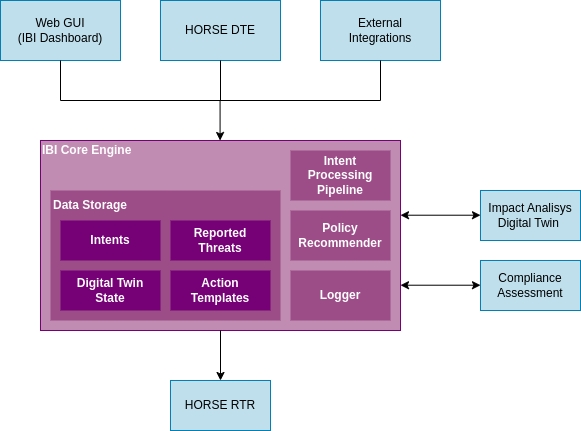

The diagram above was exported from draw.io. Its source (the exported page's mxGraphModel, read from the mxfile embedded in the PNG):
<mxGraphModel dx="1114" dy="870" grid="1" gridSize="10" guides="1" tooltips="1" connect="1" arrows="1" fold="1" page="1" pageScale="1" pageWidth="827" pageHeight="1169" math="0" shadow="0">
  <root>
    <mxCell id="0" />
    <mxCell id="1" parent="0" />
    <mxCell id="2" value="" style="rounded=0;whiteSpace=wrap;html=1;fillColor=#C18CB2;fontColor=#FFFFFF;strokeColor=#760076;" vertex="1" parent="1">
      <mxGeometry x="120" y="200" width="360" height="190" as="geometry" />
    </mxCell>
    <mxCell id="3" value="Web GUI&lt;div&gt;(IBI Dashboard)&lt;/div&gt;" style="rounded=0;whiteSpace=wrap;html=1;fillColor=#BFDFEC;strokeColor=#0080B4;align=center;verticalAlign=middle;fontFamily=Helvetica;fontSize=12;fontColor=default;" vertex="1" parent="1">
      <mxGeometry x="80" y="60" width="120" height="60" as="geometry" />
    </mxCell>
    <mxCell id="4" value="HORSE DTE" style="rounded=0;whiteSpace=wrap;html=1;fillColor=#BFDFEC;strokeColor=#0080B4;align=center;verticalAlign=middle;fontFamily=Helvetica;fontSize=12;fontColor=default;" vertex="1" parent="1">
      <mxGeometry x="240" y="60" width="120" height="60" as="geometry" />
    </mxCell>
    <mxCell id="5" value="External&lt;div&gt;Integrations&lt;/div&gt;" style="rounded=0;whiteSpace=wrap;html=1;fillColor=#BFDFEC;strokeColor=#0080B4;align=center;verticalAlign=middle;fontFamily=Helvetica;fontSize=12;fontColor=default;" vertex="1" parent="1">
      <mxGeometry x="400" y="60" width="120" height="60" as="geometry" />
    </mxCell>
    <mxCell id="6" value="&lt;b&gt;IBI Core Engine&lt;/b&gt;" style="text;html=1;align=left;verticalAlign=middle;whiteSpace=wrap;rounded=0;fontColor=#FFFFFF;strokeColor=none;" vertex="1" parent="1">
      <mxGeometry x="120" y="200" width="100" height="20" as="geometry" />
    </mxCell>
    <mxCell id="7" value="&lt;b&gt;Intent Processing Pipeline&lt;/b&gt;" style="rounded=0;whiteSpace=wrap;html=1;fillColor=#9C4D88;fontColor=#FFFFFF;strokeColor=none;align=center;verticalAlign=middle;fontFamily=Helvetica;fontSize=12;" vertex="1" parent="1">
      <mxGeometry x="370" y="210" width="100" height="50" as="geometry" />
    </mxCell>
    <mxCell id="8" value="&lt;b&gt;Policy&lt;/b&gt;&lt;div&gt;&lt;b&gt;Recommender&lt;/b&gt;&lt;/div&gt;" style="rounded=0;whiteSpace=wrap;html=1;fillColor=#9C4D88;fontColor=#FFFFFF;strokeColor=none;align=center;verticalAlign=middle;fontFamily=Helvetica;fontSize=12;" vertex="1" parent="1">
      <mxGeometry x="370" y="270" width="100" height="50" as="geometry" />
    </mxCell>
    <mxCell id="9" value="&lt;b&gt;Logger&lt;/b&gt;" style="rounded=0;whiteSpace=wrap;html=1;fillColor=#9C4D88;fontColor=#FFFFFF;strokeColor=none;align=center;verticalAlign=middle;fontFamily=Helvetica;fontSize=12;" vertex="1" parent="1">
      <mxGeometry x="370" y="330" width="100" height="50" as="geometry" />
    </mxCell>
    <mxCell id="10" value="" style="rounded=0;whiteSpace=wrap;html=1;fillColor=#9C4D88;fontColor=#FFFFFF;strokeColor=none;" vertex="1" parent="1">
      <mxGeometry x="130" y="250" width="230" height="130" as="geometry" />
    </mxCell>
    <mxCell id="11" value="&lt;b&gt;Intents&lt;/b&gt;" style="rounded=0;whiteSpace=wrap;html=1;strokeColor=none;fillColor=#760076;fontColor=#FFFFFF;" vertex="1" parent="1">
      <mxGeometry x="140" y="280" width="100" height="40" as="geometry" />
    </mxCell>
    <mxCell id="12" value="&lt;b&gt;Data Storage&lt;/b&gt;" style="text;html=1;align=center;verticalAlign=middle;whiteSpace=wrap;rounded=0;fontColor=#FFFFFF;strokeColor=none;" vertex="1" parent="1">
      <mxGeometry x="130" y="250" width="80" height="30" as="geometry" />
    </mxCell>
    <mxCell id="13" value="&lt;b&gt;Reported Threats&lt;/b&gt;" style="rounded=0;whiteSpace=wrap;html=1;strokeColor=none;fillColor=#760076;fontColor=#FFFFFF;" vertex="1" parent="1">
      <mxGeometry x="250" y="280" width="100" height="40" as="geometry" />
    </mxCell>
    <mxCell id="14" value="&lt;b&gt;Action Templates&lt;/b&gt;" style="rounded=0;whiteSpace=wrap;html=1;strokeColor=none;fillColor=#760076;fontColor=#FFFFFF;" vertex="1" parent="1">
      <mxGeometry x="250" y="330" width="100" height="40" as="geometry" />
    </mxCell>
    <mxCell id="15" value="&lt;b&gt;Digital Twin&lt;/b&gt;&lt;div&gt;&lt;b&gt;State&lt;/b&gt;&lt;/div&gt;" style="rounded=0;whiteSpace=wrap;html=1;strokeColor=none;fillColor=#760076;fontColor=#FFFFFF;" vertex="1" parent="1">
      <mxGeometry x="140" y="330" width="100" height="40" as="geometry" />
    </mxCell>
    <mxCell id="16" value="Impact Analisys&lt;br&gt;Digital Twin&amp;nbsp;" style="rounded=0;whiteSpace=wrap;html=1;strokeColor=#0080B4;align=center;verticalAlign=middle;fontFamily=Helvetica;fontSize=12;fontColor=default;fillColor=#BFDFEC;" vertex="1" parent="1">
      <mxGeometry x="560" y="250" width="100" height="50" as="geometry" />
    </mxCell>
    <mxCell id="17" value="Compliance&lt;div&gt;Assessment&lt;/div&gt;" style="rounded=0;whiteSpace=wrap;html=1;strokeColor=#0080B4;align=center;verticalAlign=middle;fontFamily=Helvetica;fontSize=12;fontColor=default;fillColor=#BFDFEC;" vertex="1" parent="1">
      <mxGeometry x="560" y="320" width="100" height="50" as="geometry" />
    </mxCell>
    <mxCell id="18" value="HORSE RTR" style="rounded=0;whiteSpace=wrap;html=1;fillColor=#BFDFEC;strokeColor=#0080B4;" vertex="1" parent="1">
      <mxGeometry x="250" y="440" width="100" height="50" as="geometry" />
    </mxCell>
    <mxCell id="19" value="" style="endArrow=classic;html=1;rounded=0;exitX=0.5;exitY=1;exitDx=0;exitDy=0;" edge="1" source="2" target="18" parent="1">
      <mxGeometry width="50" height="50" relative="1" as="geometry">
        <mxPoint x="560" y="570" as="sourcePoint" />
        <mxPoint x="610" y="520" as="targetPoint" />
      </mxGeometry>
    </mxCell>
    <mxCell id="20" value="" style="endArrow=classic;startArrow=classic;html=1;rounded=0;" edge="1" parent="1">
      <mxGeometry width="50" height="50" relative="1" as="geometry">
        <mxPoint x="480" y="344.71" as="sourcePoint" />
        <mxPoint x="560" y="344.71" as="targetPoint" />
      </mxGeometry>
    </mxCell>
    <mxCell id="21" value="" style="endArrow=classic;startArrow=classic;html=1;rounded=0;" edge="1" parent="1">
      <mxGeometry width="50" height="50" relative="1" as="geometry">
        <mxPoint x="480" y="274.71" as="sourcePoint" />
        <mxPoint x="560" y="274.71" as="targetPoint" />
      </mxGeometry>
    </mxCell>
    <mxCell id="22" value="" style="endArrow=none;html=1;rounded=0;" edge="1" parent="1">
      <mxGeometry width="50" height="50" relative="1" as="geometry">
        <mxPoint x="140" y="160" as="sourcePoint" />
        <mxPoint x="460" y="160" as="targetPoint" />
      </mxGeometry>
    </mxCell>
    <mxCell id="23" value="" style="endArrow=classic;html=1;rounded=0;" edge="1" parent="1">
      <mxGeometry width="50" height="50" relative="1" as="geometry">
        <mxPoint x="299.58000000000004" y="160" as="sourcePoint" />
        <mxPoint x="299.58000000000004" y="200" as="targetPoint" />
      </mxGeometry>
    </mxCell>
    <mxCell id="24" value="" style="endArrow=none;html=1;rounded=0;startFill=0;" edge="1" parent="1">
      <mxGeometry width="50" height="50" relative="1" as="geometry">
        <mxPoint x="460" y="120" as="sourcePoint" />
        <mxPoint x="460" y="160" as="targetPoint" />
      </mxGeometry>
    </mxCell>
    <mxCell id="25" value="" style="endArrow=none;html=1;rounded=0;startFill=0;" edge="1" parent="1">
      <mxGeometry width="50" height="50" relative="1" as="geometry">
        <mxPoint x="300" y="120" as="sourcePoint" />
        <mxPoint x="300" y="160" as="targetPoint" />
      </mxGeometry>
    </mxCell>
    <mxCell id="26" value="" style="endArrow=none;html=1;rounded=0;startFill=0;" edge="1" parent="1">
      <mxGeometry width="50" height="50" relative="1" as="geometry">
        <mxPoint x="140" y="120" as="sourcePoint" />
        <mxPoint x="140" y="160" as="targetPoint" />
      </mxGeometry>
    </mxCell>
  </root>
</mxGraphModel>